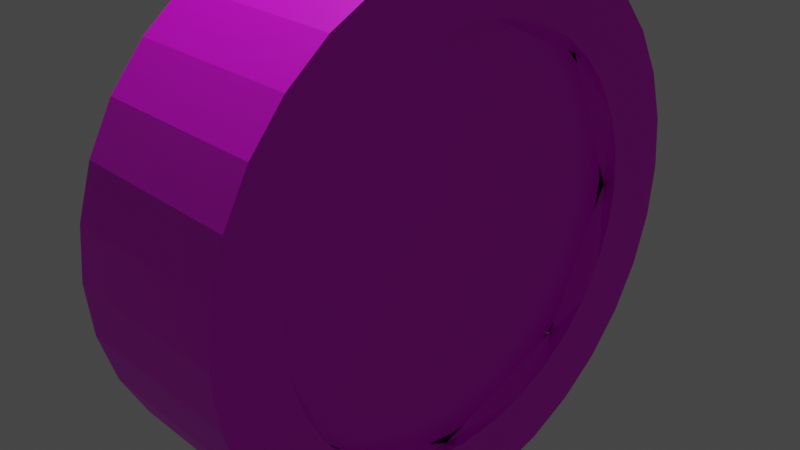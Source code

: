 # Source: Player.blend  (saved by Blender 3.2.14; exported with 4.5.12 LTS)
import bpy
from mathutils import Matrix  # noqa: F401  (used for matrix-valued properties, if any)

bpy.ops.wm.read_factory_settings(use_empty=True)
scene = bpy.context.scene
scene.name = 'Scene'

# ---- collections
col_collection = bpy.data.collections.new('Collection'); scene.collection.children.link(col_collection)

# ---- images (referenced by path relative to the original .blend; pixels are not part of the script)
import os
ASSET_DIR = os.environ.get("B2B_ASSET_DIR", "")  # directory of the original .blend (textures are referenced by path, not embedded)
HERE = os.path.dirname(os.path.abspath(__file__))  # packed textures are extracted next to this script under _unpacked/

def load_image(name, relpath, width, height, colorspace="sRGB"):
    """Load a texture the original file referenced (path relative to the .blend, or extracted next to this script)."""
    p = next((c for c in (os.path.join(HERE, relpath), os.path.join(ASSET_DIR, relpath)) if relpath and os.path.exists(c)), "")
    if p:
        img = bpy.data.images.load(p, check_existing=True)
        img.name = name
    else:  # same state as the original file: an image datablock whose file is absent (Cycles renders it pink)
        img = bpy.data.images.new(name, width, height)
        img.source = "FILE"
        img.filepath = "//" + (relpath or name)
    img.colorspace_settings.name = colorspace
    return img
img_player = load_image('Player', 'Player.png', 1024, 1024, 'sRGB')

# ---- materials (node trees are filled in below, after node groups)
mat_x = bpy.data.materials.new('マテリアル')
mat_x.use_transparent_shadow = False

# ---- material node trees
mat_x.use_nodes = True; mat_x.node_tree.nodes.clear()
_N = mat_x.node_tree.nodes; _L = mat_x.node_tree.links
n0 = _N.new('ShaderNodeBsdfPrincipled'); n0.name = 'Principled BSDF'; n0.location = (10, 300)
n0.distribution = 'GGX'
n0.subsurface_method = 'RANDOM_WALK_SKIN'
n0.inputs[3].default_value = 1.45
n0.inputs[27].default_value = (0.0, 0.0, 0.0, 1.0)
n0.inputs[28].default_value = 1.0
n1 = _N.new('ShaderNodeOutputMaterial'); n1.name = 'Material Output'; n1.location = (300, 300)
n2 = _N.new('ShaderNodeTexImage'); n2.name = '画像テクスチャ'; n2.location = (-280, 275)
n2.image = img_player
_L.new(n0.outputs[0], n1.inputs[0])
_L.new(n2.outputs[0], n0.inputs[0])
n1.is_active_output = True

# ---- world
world_world = bpy.data.worlds.new('World'); scene.world = world_world
world_world.use_nodes = True; world_world.node_tree.nodes.clear()
_N = world_world.node_tree.nodes; _L = world_world.node_tree.links
n0 = _N.new('ShaderNodeOutputWorld'); n0.name = 'World Output'; n0.location = (300, 300)
n1 = _N.new('ShaderNodeBackground'); n1.name = 'Background'; n1.location = (10, 300)
n1.inputs[0].default_value = (0.05088, 0.05088, 0.05088, 1.0)
_L.new(n1.outputs[0], n0.inputs[0])
n0.is_active_output = True
world_world.color = (0.05088, 0.05088, 0.05088)
world_world.use_sun_shadow = False
world_world.sun_shadow_jitter_overblur = 0.0

# ---- cameras
cam_camera = bpy.data.cameras.new('Camera')
cam_camera.clip_end = 100.0
cam_camera.ortho_scale = 7.314

# ---- lights
light_light = bpy.data.lights.new('Light', 'POINT')
light_light.transmission_factor = 0.0
light_light.energy = 1000.0
light_light.shadow_soft_size = 0.1
light_light.shadow_maximum_resolution = 0.006
light_light.use_absolute_resolution = True

# ---- meshes
me_003 = bpy.data.meshes.new('円柱.003')
me_003.from_pydata([(-3.424e-08, 0.7488, -0.8), (0.1461, 0.7344, -0.8), (-0.1461, 0.7344, -0.8), (-0.2865, 0.6918, -0.8), (-0.416, 0.6226, -0.8), (-0.5295, 0.5295, -0.8), (-0.6226, 0.416, -0.8), (-0.7344, 0.1461, -0.8), (-0.7488, 1.192e-08, -0.8), (-0.7344, -0.1461, -0.8), (-0.6918, -0.2865, -0.8), (-0.6226, -0.416, -0.8), (-0.5295, -0.5295, -0.8), (-0.416, -0.6226, -0.8), (-0.1461, -0.7344, -0.8), (-7.465e-08, -0.7488, -0.8), (0.1461, -0.7344, -0.8), (0.2865, -0.6918, -0.8), (0.416, -0.6226, -0.8), (0.5295, -0.5295, -0.8), (0.6226, -0.416, -0.8), (0.6918, -0.2865, -0.8), (0.7344, -0.1461, -0.8), (0.7488, -3.619e-08, -0.8), (0.7344, 0.1461, -0.8), (0.6918, 0.2865, -0.8), (0.6226, 0.416, -0.8), (0.5295, 0.5295, -0.8), (0.416, 0.6226, -0.8), (0.2865, 0.6918, -0.8), (-3.197e-08, 0.7488, -1.0), (-3.197e-08, 0.7488, 1.0), (0.1461, 0.7344, -1.0), (0.1461, 0.7344, 1.0), (0.2865, 0.6918, -1.0), (0.2865, 0.6918, 1.0), (0.416, 0.6226, -1.0), (0.416, 0.6226, 1.0), (0.5295, 0.5295, -1.0), (0.5295, 0.5295, 1.0), (0.6226, 0.416, -1.0), (0.6226, 0.416, 1.0), (0.6918, 0.2865, -1.0), (0.6918, 0.2865, 1.0), (0.7344, 0.1461, -1.0), (0.7344, 0.1461, 1.0), (0.7488, -3.619e-08, -1.0), (0.7488, -3.619e-08, 1.0), (0.7344, -0.1461, -1.0), (0.7344, -0.1461, 1.0), (0.6918, -0.2865, -1.0), (0.6918, -0.2865, 1.0), (0.6226, -0.416, -1.0), (0.6226, -0.416, 1.0), (0.5295, -0.5295, -1.0), (0.5295, -0.5295, 1.0), (0.416, -0.6226, -1.0), (0.416, -0.6226, 1.0), (0.2865, -0.6918, -1.0), (0.2865, -0.6918, 1.0), (0.1461, -0.7344, -1.0), (0.1461, -0.7344, 1.0), (-7.238e-08, -0.7488, -1.0), (-7.238e-08, -0.7488, 1.0), (-0.1461, -0.7344, -1.0), (-0.1461, -0.7344, 1.0), (-0.2865, -0.6918, -1.0), (-0.2865, -0.6918, 1.0), (-0.416, -0.6226, -1.0), (-0.416, -0.6226, 1.0), (-0.5295, -0.5295, -1.0), (-0.5295, -0.5295, 1.0), (-0.6226, -0.416, -1.0), (-0.6226, -0.416, 1.0), (-0.6918, -0.2865, -1.0), (-0.6918, -0.2865, 1.0), (-0.7344, -0.1461, -1.0), (-0.7344, -0.1461, 1.0), (-0.7488, 1.192e-08, -1.0), (-0.7488, 1.192e-08, 1.0), (-0.7344, 0.1461, -1.0), (-0.7344, 0.1461, 1.0), (-0.6918, 0.2865, -1.0), (-0.6918, 0.2865, 1.0), (-0.6226, 0.416, -1.0), (-0.6226, 0.416, 1.0), (-0.5295, 0.5295, -1.0), (-0.5295, 0.5295, 1.0), (-0.416, 0.6226, -1.0), (-0.416, 0.6226, 1.0), (-0.2865, 0.6918, -1.0), (-0.2865, 0.6918, 1.0), (-0.1461, 0.7344, -1.0), (-0.1461, 0.7344, 1.0), (-8.882e-16, 1.0, -1.0), (0.1951, 0.9808, -1.0), (0.1951, 0.9808, 1.0), (8.882e-16, 1.0, 1.0), (0.3827, 0.9239, -1.0), (0.3827, 0.9239, 1.0), (0.5556, 0.8315, -1.0), (0.5556, 0.8315, 1.0), (0.7071, 0.7071, -1.0), (0.7071, 0.7071, 1.0), (0.8315, 0.5556, -1.0), (0.8315, 0.5556, 1.0), (0.9239, 0.3827, -1.0), (0.9239, 0.3827, 1.0), (0.9808, 0.1951, -1.0), (0.9808, 0.1951, 1.0), (1.0, -4.371e-08, -1.0), (1.0, -4.371e-08, 1.0), (0.9808, -0.1951, -1.0), (0.9808, -0.1951, 1.0), (0.9239, -0.3827, -1.0), (0.9239, -0.3827, 1.0), (0.8315, -0.5556, -1.0), (0.8315, -0.5556, 1.0), (0.7071, -0.7071, -1.0), (0.7071, -0.7071, 1.0), (0.5556, -0.8315, -1.0), (0.5556, -0.8315, 1.0), (0.3827, -0.9239, -1.0), (0.3827, -0.9239, 1.0), (0.1951, -0.9808, -1.0), (0.1951, -0.9808, 1.0), (-8.742e-08, -1.0, -1.0), (-8.742e-08, -1.0, 1.0), (-0.1951, -0.9808, -1.0), (-0.1951, -0.9808, 1.0), (-0.3827, -0.9239, -1.0), (-0.3827, -0.9239, 1.0), (-0.5556, -0.8315, -1.0), (-0.5556, -0.8315, 1.0), (-0.7071, -0.7071, -1.0), (-0.7071, -0.7071, 1.0), (-0.8315, -0.5556, -1.0), (-0.8315, -0.5556, 1.0), (-0.9239, -0.3827, -1.0), (-0.9239, -0.3827, 1.0), (-0.9808, -0.1951, -1.0), (-0.9808, -0.1951, 1.0), (-1.0, 1.192e-08, -1.0), (-1.0, 1.192e-08, 1.0), (-0.9808, 0.1951, -1.0), (-0.9808, 0.1951, 1.0), (-0.9239, 0.3827, -1.0), (-0.9239, 0.3827, 1.0), (-0.8315, 0.5556, -1.0), (-0.8315, 0.5556, 1.0), (-0.7071, 0.7071, -1.0), (-0.7071, 0.7071, 1.0), (-0.5556, 0.8315, -1.0), (-0.5556, 0.8315, 1.0), (-0.3827, 0.9239, -1.0), (-0.3827, 0.9239, 1.0), (-0.1951, 0.9808, -1.0), (-0.1951, 0.9808, 1.0), (-3.197e-08, 0.7488, -1.0), (-3.197e-08, 0.7488, 1.0), (0.1461, 0.7344, -1.0), (0.1461, 0.7344, 1.0), (0.2865, 0.6918, -1.0), (0.2865, 0.6918, 1.0), (0.416, 0.6226, -1.0), (0.416, 0.6226, 1.0), (0.5295, 0.5295, -1.0), (0.5295, 0.5295, 1.0), (0.6226, 0.416, -1.0), (0.6226, 0.416, 1.0), (0.6918, 0.2865, -1.0), (0.6918, 0.2865, 1.0), (0.7344, 0.1461, -1.0), (0.7344, 0.1461, 1.0), (0.7488, -3.619e-08, -1.0), (0.7488, -3.619e-08, 1.0), (0.7344, -0.1461, -1.0), (0.7344, -0.1461, 1.0), (0.6918, -0.2865, -1.0), (0.6918, -0.2865, 1.0), (0.6226, -0.416, -1.0), (0.6226, -0.416, 1.0), (0.5295, -0.5295, -1.0), (0.5295, -0.5295, 1.0), (0.416, -0.6226, -1.0), (0.416, -0.6226, 1.0), (0.2865, -0.6918, -1.0), (0.2865, -0.6918, 1.0), (0.1461, -0.7344, -1.0), (0.1461, -0.7344, 1.0), (-7.238e-08, -0.7488, -1.0), (-7.238e-08, -0.7488, 1.0), (-0.1461, -0.7344, -1.0), (-0.1461, -0.7344, 1.0), (-0.2865, -0.6918, -1.0), (-0.2865, -0.6918, 1.0), (-0.416, -0.6226, -1.0), (-0.416, -0.6226, 1.0), (-0.5295, -0.5295, -1.0), (-0.5295, -0.5295, 1.0), (-0.6226, -0.416, -1.0), (-0.6226, -0.416, 1.0), (-0.6918, -0.2865, -1.0), (-0.6918, -0.2865, 1.0), (-0.7344, -0.1461, -1.0), (-0.7344, -0.1461, 1.0), (-0.7488, 1.192e-08, -1.0), (-0.7488, 1.192e-08, 1.0), (-0.7344, 0.1461, -1.0), (-0.7344, 0.1461, 1.0), (-0.6918, 0.2865, -1.0), (-0.6918, 0.2865, 1.0), (-0.6226, 0.416, -1.0), (-0.6226, 0.416, 1.0), (-0.5295, 0.5295, -1.0), (-0.5295, 0.5295, 1.0), (-0.416, 0.6226, -1.0), (-0.416, 0.6226, 1.0), (-0.2865, 0.6918, -1.0), (-0.2865, 0.6918, 1.0), (-0.1461, 0.7344, -1.0), (-0.1461, 0.7344, 1.0), (-1.776e-15, 1.0, -1.0), (0.1951, 0.9808, -1.0), (0.1951, 0.9808, 1.0), (1.776e-15, 1.0, 1.0), (0.3827, 0.9239, -1.0), (0.3827, 0.9239, 1.0), (0.5556, 0.8315, -1.0), (0.5556, 0.8315, 1.0), (0.7071, 0.7071, -1.0), (0.7071, 0.7071, 1.0), (0.8315, 0.5556, -1.0), (0.8315, 0.5556, 1.0), (0.9239, 0.3827, -1.0), (0.9239, 0.3827, 1.0), (0.9808, 0.1951, -1.0), (0.9808, 0.1951, 1.0), (1.0, -4.371e-08, -1.0), (1.0, -4.371e-08, 1.0), (0.9808, -0.1951, -1.0), (0.9808, -0.1951, 1.0), (0.9239, -0.3827, -1.0), (0.9239, -0.3827, 1.0), (0.8315, -0.5556, -1.0), (0.8315, -0.5556, 1.0), (0.7071, -0.7071, -1.0), (0.7071, -0.7071, 1.0), (0.5556, -0.8315, -1.0), (0.5556, -0.8315, 1.0), (0.3827, -0.9239, -1.0), (0.3827, -0.9239, 1.0), (0.1951, -0.9808, -1.0), (0.1951, -0.9808, 1.0), (-8.742e-08, -1.0, -1.0), (-8.742e-08, -1.0, 1.0), (-0.1951, -0.9808, -1.0), (-0.1951, -0.9808, 1.0), (-0.3827, -0.9239, -1.0), (-0.3827, -0.9239, 1.0), (-0.5556, -0.8315, -1.0), (-0.5556, -0.8315, 1.0), (-0.7071, -0.7071, -1.0), (-0.7071, -0.7071, 1.0), (-0.8315, -0.5556, -1.0), (-0.8315, -0.5556, 1.0), (-0.9239, -0.3827, -1.0), (-0.9239, -0.3827, 1.0), (-0.9808, -0.1951, -1.0), (-0.9808, -0.1951, 1.0), (-1.0, 1.192e-08, -1.0), (-1.0, 1.192e-08, 1.0), (-0.9808, 0.1951, -1.0), (-0.9808, 0.1951, 1.0), (-0.9239, 0.3827, -1.0), (-0.9239, 0.3827, 1.0), (-0.8315, 0.5556, -1.0), (-0.8315, 0.5556, 1.0), (-0.7071, 0.7071, -1.0), (-0.7071, 0.7071, 1.0), (-0.5556, 0.8315, -1.0), (-0.5556, 0.8315, 1.0), (-0.3827, 0.9239, -1.0), (-0.3827, 0.9239, 1.0), (-0.1951, 0.9808, -1.0), (-0.1951, 0.9808, 1.0), (-3.424e-08, 0.7488, -0.8), (0.1461, 0.7344, -0.8), (0.2865, 0.6918, -0.8), (0.416, 0.6226, -0.8), (0.5295, 0.5295, -0.8), (0.6226, 0.416, -0.8), (0.6918, 0.2865, -0.8), (0.7344, 0.1461, -0.8), (0.7488, -3.619e-08, -0.8), (0.7344, -0.1461, -0.8), (0.6918, -0.2865, -0.8), (0.6226, -0.416, -0.8), (0.5295, -0.5295, -0.8), (0.416, -0.6226, -0.8), (0.2865, -0.6918, -0.8), (0.1461, -0.7344, -0.8), (-7.465e-08, -0.7488, -0.8), (-0.1461, -0.7344, -0.8), (-0.2865, -0.6918, -0.8), (-0.416, -0.6226, -0.8), (-0.5295, -0.5295, -0.8), (-0.6226, -0.416, -0.8), (-0.6918, -0.2865, -0.8), (-0.7344, -0.1461, -0.8), (-0.7488, 1.192e-08, -0.8), (-0.7344, 0.1461, -0.8), (-0.6918, 0.2865, -0.8), (-0.6226, 0.416, -0.8), (-0.5295, 0.5295, -0.8), (-0.416, 0.6226, -0.8), (-0.2865, 0.6918, -0.8), (-0.1461, 0.7344, -0.8), (0.1461, 0.7344, 0.8), (-3.424e-08, 0.7488, 0.8), (0.2865, 0.6918, 0.8), (0.416, 0.6226, 0.8), (0.5295, 0.5295, 0.8), (0.6226, 0.416, 0.8), (0.6918, 0.2865, 0.8), (0.7344, 0.1461, 0.8), (0.7488, -3.619e-08, 0.8), (0.7344, -0.1461, 0.8), (0.6918, -0.2865, 0.8), (0.6226, -0.416, 0.8), (0.5295, -0.5295, 0.8), (0.416, -0.6226, 0.8), (0.2865, -0.6918, 0.8), (0.1461, -0.7344, 0.8), (-7.465e-08, -0.7488, 0.8), (-0.1461, -0.7344, 0.8), (-0.2865, -0.6918, 0.8), (-0.416, -0.6226, 0.8), (-0.5295, -0.5295, 0.8), (-0.6226, -0.416, 0.8), (-0.6918, -0.2865, 0.8), (-0.7344, -0.1461, 0.8), (-0.7488, 1.192e-08, 0.8), (-0.7344, 0.1461, 0.8), (-0.6918, 0.2865, 0.8), (-0.6226, 0.416, 0.8), (-0.5295, 0.5295, 0.8), (-0.416, 0.6226, 0.8), (-0.2865, 0.6918, 0.8), (-0.1461, 0.7344, 0.8), (-0.6226, 0.416, -0.8), (-0.6918, 0.2865, -0.8), (-0.7344, 0.1461, -0.8), (-0.416, -0.6226, -0.8), (-0.2865, -0.6918, -0.8), (-0.1461, -0.7344, -0.8), (0.1461, 0.7344, 0.8), (-3.424e-08, 0.7488, 0.8), (0.2865, 0.6918, 0.8), (0.416, 0.6226, 0.8), (0.5295, 0.5295, 0.8), (0.6226, 0.416, 0.8), (0.6918, 0.2865, 0.8), (0.7344, 0.1461, 0.8), (0.7488, -3.619e-08, 0.8), (0.7344, -0.1461, 0.8), (0.6918, -0.2865, 0.8), (0.6226, -0.416, 0.8), (0.5295, -0.5295, 0.8), (0.416, -0.6226, 0.8), (0.2865, -0.6918, 0.8), (0.1461, -0.7344, 0.8), (-7.465e-08, -0.7488, 0.8), (-0.1461, -0.7344, 0.8), (-0.2865, -0.6918, 0.8), (-0.416, -0.6226, 0.8), (-0.5295, -0.5295, 0.8), (-0.6226, -0.416, 0.8), (-0.6918, -0.2865, 0.8), (-0.7344, -0.1461, 0.8), (-0.7488, 1.192e-08, 0.8), (-0.7344, 0.1461, 0.8), (-0.6918, 0.2865, 0.8), (-0.6226, 0.416, 0.8), (-0.5295, 0.5295, 0.8), (-0.416, 0.6226, 0.8), (-0.2865, 0.6918, 0.8), (-0.1461, 0.7344, 0.8), (-1.776e-15, 1.0, -1.0), (0.1951, 0.9808, -1.0), (0.1951, 0.9808, 1.0), (1.776e-15, 1.0, 1.0), (0.3827, 0.9239, -1.0), (0.3827, 0.9239, 1.0), (0.5556, 0.8315, -1.0), (0.5556, 0.8315, 1.0), (0.7071, 0.7071, -1.0), (0.7071, 0.7071, 1.0), (0.8315, 0.5556, -1.0), (0.8315, 0.5556, 1.0), (0.9239, 0.3827, -1.0), (0.9239, 0.3827, 1.0), (0.9808, 0.1951, -1.0), (0.9808, 0.1951, 1.0), (1.0, -4.371e-08, -1.0), (1.0, -4.371e-08, 1.0), (0.9808, -0.1951, -1.0), (0.9808, -0.1951, 1.0), (0.9239, -0.3827, -1.0), (0.9239, -0.3827, 1.0), (0.8315, -0.5556, -1.0), (0.8315, -0.5556, 1.0), (0.7071, -0.7071, -1.0), (0.7071, -0.7071, 1.0), (0.5556, -0.8315, -1.0), (0.5556, -0.8315, 1.0), (0.3827, -0.9239, -1.0), (0.3827, -0.9239, 1.0), (0.1951, -0.9808, -1.0), (0.1951, -0.9808, 1.0), (-8.742e-08, -1.0, -1.0), (-8.742e-08, -1.0, 1.0), (-0.1951, -0.9808, -1.0), (-0.1951, -0.9808, 1.0), (-0.3827, -0.9239, -1.0), (-0.3827, -0.9239, 1.0), (-0.5556, -0.8315, -1.0), (-0.5556, -0.8315, 1.0), (-0.7071, -0.7071, -1.0), (-0.7071, -0.7071, 1.0), (-0.8315, -0.5556, -1.0), (-0.8315, -0.5556, 1.0), (-0.9239, -0.3827, -1.0), (-0.9239, -0.3827, 1.0), (-0.9808, -0.1951, -1.0), (-0.9808, -0.1951, 1.0), (-1.0, 1.192e-08, -1.0), (-1.0, 1.192e-08, 1.0), (-0.9808, 0.1951, -1.0), (-0.9808, 0.1951, 1.0), (-0.9239, 0.3827, -1.0), (-0.9239, 0.3827, 1.0), (-0.8315, 0.5556, -1.0), (-0.8315, 0.5556, 1.0), (-0.7071, 0.7071, -1.0), (-0.7071, 0.7071, 1.0), (-0.5556, 0.8315, -1.0), (-0.5556, 0.8315, 1.0), (-0.3827, 0.9239, -1.0), (-0.3827, 0.9239, 1.0), (-0.1951, 0.9808, -1.0), (-0.1951, 0.9808, 1.0)], [], [(2, 28, 16, 9), (2, 0, 1), (1, 29, 28), (28, 27, 26), (26, 25, 24), (24, 23, 22), (22, 21, 20), (20, 19, 16), (19, 18, 16), (18, 17, 16), (16, 15, 14), (13, 12, 9), (12, 11, 9), (11, 10, 9), (9, 8, 7), (6, 5, 4), (4, 3, 2), (2, 1, 28), (28, 26, 24), (24, 22, 16), (22, 20, 16), (16, 14, 9), (14, 13, 9), (9, 7, 2), (7, 6, 2), (6, 4, 2), (28, 24, 16), (245, 247, 246, 244), (160, 223, 226, 162), (215, 279, 277, 213), (84, 82, 146, 148), (185, 187, 251, 249), (35, 37, 101, 99), (61, 125, 123, 59), (180, 244, 246, 182), (50, 114, 116, 52), (47, 49, 113, 111), (30, 94, 95, 32), (53, 117, 115, 51), (64, 62, 126, 128), (181, 183, 247, 245), (212, 276, 278, 214), (188, 252, 254, 190), (208, 272, 274, 210), (38, 102, 104, 40), (171, 235, 233, 169), (206, 204, 268, 270), (69, 133, 131, 67), (184, 248, 250, 186), (178, 176, 240, 242), (74, 138, 140, 76), (41, 105, 103, 39), (86, 150, 152, 88), (163, 227, 224, 161), (73, 137, 135, 71), (89, 153, 151, 87), (60, 58, 122, 124), (31, 33, 96, 97), (34, 98, 100, 36), (233, 235, 234, 232), (193, 335, 336, 195), (241, 243, 242, 240), (197, 337, 338, 199), (253, 255, 254, 252), (196, 260, 262, 198), (257, 259, 258, 256), (261, 263, 262, 260), (265, 267, 266, 264), (269, 271, 270, 268), (273, 275, 274, 272), (277, 279, 278, 276), (281, 283, 282, 280), (207, 342, 343, 209), (216, 315, 314, 214), (224, 227, 226, 223), (285, 225, 222, 284), (83, 85, 149, 147), (90, 154, 156, 92), (209, 211, 275, 273), (45, 109, 107, 43), (207, 271, 269, 205), (167, 231, 229, 165), (175, 239, 237, 173), (189, 191, 255, 253), (44, 42, 106, 108), (200, 264, 266, 202), (56, 54, 118, 120), (170, 168, 232, 234), (197, 199, 263, 261), (219, 283, 281, 217), (159, 225, 285, 221), (192, 256, 258, 194), (195, 259, 257, 193), (65, 129, 127, 63), (57, 121, 119, 55), (220, 284, 222, 158), (203, 267, 265, 201), (174, 172, 236, 238), (46, 110, 112, 48), (164, 228, 230, 166), (79, 81, 145, 143), (78, 142, 144, 80), (91, 93, 157, 155), (72, 70, 134, 136), (66, 130, 132, 68), (218, 216, 280, 282), (75, 77, 141, 139), (179, 243, 241, 177), (176, 295, 294, 174), (190, 302, 301, 188), (204, 309, 308, 202), (164, 289, 288, 162), (218, 316, 315, 216), (178, 296, 295, 176), (192, 303, 302, 190), (206, 310, 309, 204), (166, 290, 289, 164), (220, 317, 316, 218), (180, 297, 296, 178), (194, 304, 303, 192), (208, 311, 310, 206), (168, 291, 290, 166), (158, 286, 317, 220), (182, 298, 297, 180), (196, 305, 304, 194), (210, 312, 311, 208), (170, 292, 291, 168), (184, 299, 298, 182), (198, 306, 305, 196), (212, 313, 312, 210), (172, 293, 292, 170), (186, 300, 299, 184), (200, 307, 306, 198), (160, 287, 286, 158), (214, 314, 313, 212), (174, 294, 293, 172), (188, 301, 300, 186), (202, 308, 307, 200), (162, 288, 287, 160), (167, 322, 323, 169), (221, 349, 319, 159), (181, 329, 330, 183), (195, 336, 337, 197), (209, 343, 344, 211), (169, 323, 324, 171), (183, 330, 331, 185), (249, 251, 250, 248), (211, 344, 345, 213), (237, 239, 238, 236), (185, 331, 332, 187), (199, 338, 339, 201), (159, 319, 318, 161), (213, 345, 346, 215), (173, 325, 326, 175), (187, 332, 333, 189), (201, 339, 340, 203), (161, 318, 320, 163), (215, 346, 347, 217), (175, 326, 327, 177), (189, 333, 334, 191), (203, 340, 341, 205), (163, 320, 321, 165), (217, 347, 348, 219), (177, 327, 328, 179), (191, 334, 335, 193), (205, 341, 342, 207), (165, 321, 322, 167), (219, 348, 349, 221), (179, 328, 329, 181), (171, 324, 325, 173), (355, 354, 353), (352, 351, 350), (229, 231, 230, 228), (358, 382, 374, 366), (358, 356, 386), (356, 357, 386), (357, 387, 386), (386, 385, 384), (384, 383, 386), (383, 382, 386), (382, 381, 380), (380, 379, 382), (379, 378, 382), (378, 377, 376), (376, 375, 374), (374, 373, 372), (372, 371, 374), (371, 370, 374), (370, 369, 368), (368, 367, 366), (366, 365, 362), (365, 364, 362), (364, 363, 362), (362, 361, 360), (360, 359, 358), (378, 376, 374), (370, 368, 374), (368, 366, 374), (362, 360, 366), (360, 358, 366), (358, 386, 382), (382, 378, 374), (393, 395, 394, 392), (397, 399, 398, 396), (401, 403, 402, 400), (405, 407, 406, 404), (409, 411, 410, 408), (413, 415, 414, 412), (417, 419, 418, 416), (421, 423, 422, 420), (425, 427, 426, 424), (429, 431, 430, 428), (433, 435, 434, 432), (437, 439, 438, 436), (441, 443, 442, 440), (445, 447, 446, 444), (449, 451, 450, 448), (391, 390, 389, 388)])
_uv = me_003.uv_layers.new(name='UVマップ')
_uv.uv.foreach_set('vector', [0.8381, 0.4469, 0.7498, 0.4645, 0.7075, 0.2515, 0.8705, 0.2839, 0.8381, 0.4469, 0.8177, 0.4578, 0.7957, 0.4645, 0.7957, 0.4645, 0.7728, 0.4668, 0.7498, 0.4645, 0.7498, 0.4645, 0.7278, 0.4578, 0.7075, 0.4469, 0.7075, 0.4469, 0.6896, 0.4323, 0.675, 0.4145, 0.675, 0.4145, 0.6642, 0.3942, 0.6575, 0.3721, 0.6575, 0.3721, 0.6552, 0.3492, 0.6575, 0.3263, 0.6575, 0.3263, 0.6642, 0.3042, 0.7075, 0.2515, 0.6642, 0.3042, 0.675, 0.2839, 0.7075, 0.2515, 0.675, 0.2839, 0.6896, 0.2661, 0.7075, 0.2515, 0.7075, 0.2515, 0.7278, 0.2406, 0.7498, 0.2339, 0.7957, 0.2339, 0.8177, 0.2406, 0.8705, 0.2839, 0.8177, 0.2406, 0.8381, 0.2515, 0.8705, 0.2839, 0.8381, 0.2515, 0.8559, 0.2661, 0.8705, 0.2839, 0.8705, 0.2839, 0.8813, 0.3042, 0.888, 0.3263, 0.888, 0.3721, 0.8813, 0.3942, 0.8705, 0.4145, 0.8705, 0.4145, 0.8559, 0.4323, 0.8381, 0.4469, 0.8381, 0.4469, 0.7957, 0.4645, 0.7498, 0.4645, 0.7498, 0.4645, 0.7075, 0.4469, 0.675, 0.4145, 0.675, 0.4145, 0.6575, 0.3721, 0.7075, 0.2515, 0.6575, 0.3721, 0.6575, 0.3263, 0.7075, 0.2515, 0.7075, 0.2515, 0.7498, 0.2339, 0.8705, 0.2839, 0.7498, 0.2339, 0.7957, 0.2339, 0.8705, 0.2839, 0.8705, 0.2839, 0.888, 0.3263, 0.8381, 0.4469, 0.888, 0.3263, 0.888, 0.3721, 0.8381, 0.4469, 0.888, 0.3721, 0.8705, 0.4145, 0.8381, 0.4469, 0.7498, 0.4645, 0.675, 0.4145, 0.7075, 0.2515, 0.3699, 0.397, 0.3795, 0.3948, 0.3804, 0.5036, 0.3702, 0.4997, 0.276, 0.5164, 0.2709, 0.5001, 0.2824, 0.4974, 0.2864, 0.5128, 0.2354, 0.3378, 0.2091, 0.3617, 0.188, 0.3462, 0.2231, 0.3162, 0.8745, 0.4668, 0.8975, 0.4668, 0.9014, 0.506, 0.8706, 0.506, 0.383, 0.3766, 0.3917, 0.3702, 0.4018, 0.3866, 0.3902, 0.3913, 0.3924, 0.9654, 0.3924, 0.9423, 0.4317, 0.9385, 0.4317, 0.9692, 0.6591, 0.8592, 0.6552, 0.8199, 0.686, 0.8199, 0.6821, 0.8592, 0.365, 0.5129, 0.3702, 0.4997, 0.3804, 0.5036, 0.3734, 0.5179, 0.836, 0.4668, 0.8398, 0.506, 0.8091, 0.506, 0.8129, 0.4668, 0.0, 0.9654, 0.0, 0.9423, 0.03924, 0.9385, 0.03924, 0.9692, 0.7848, 0.9346, 0.7456, 0.9385, 0.7456, 0.9077, 0.7848, 0.9116, 0.8129, 0.8592, 0.8091, 0.8199, 0.8398, 0.8199, 0.836, 0.8592, 0.3924, 0.9731, 0.3924, 0.9961, 0.3532, 1.0, 0.3532, 0.9692, 0.3661, 0.3839, 0.3744, 0.3808, 0.3795, 0.3948, 0.3699, 0.397, 0.2026, 0.5761, 0.1725, 0.5455, 0.1955, 0.5301, 0.2159, 0.5587, 0.4011, 0.5434, 0.4177, 0.5251, 0.4334, 0.5362, 0.4118, 0.5577, 0.1903, 0.6397, 0.1078, 0.6158, 0.1442, 0.5699, 0.1898, 0.6, 0.8052, 0.4668, 0.8091, 0.506, 0.7783, 0.506, 0.7822, 0.4668, 0.3256, 0.3927, 0.3272, 0.4044, 0.3179, 0.4054, 0.3175, 0.3933, 0.2059, 0.7034, 0.2736, 0.8103, 0.0, 0.8461, 0.0592, 0.706, 0.3924, 0.8808, 0.4317, 0.8769, 0.4317, 0.9077, 0.3924, 0.9038, 0.3821, 0.5242, 0.3917, 0.5092, 0.4037, 0.5157, 0.3911, 0.5328, 0.3568, 0.5094, 0.3486, 0.5072, 0.351, 0.4946, 0.3605, 0.4968, 0.7437, 0.4668, 0.7475, 0.506, 0.7168, 0.506, 0.7206, 0.4668, 0.7822, 0.8592, 0.7783, 0.8199, 0.8091, 0.8199, 0.8052, 0.8592, 0.3924, 0.9346, 0.3532, 0.9385, 0.3532, 0.9077, 0.3924, 0.9116, 0.293, 0.3902, 0.2891, 0.4031, 0.2789, 0.4006, 0.2846, 0.3867, 0.8437, 0.8592, 0.8398, 0.8199, 0.8706, 0.8199, 0.8668, 0.8592, 0.0, 0.9116, 0.03924, 0.9077, 0.03924, 0.9385, 0.0, 0.9346, 0.6591, 0.4668, 0.6821, 0.4668, 0.686, 0.506, 0.6552, 0.506, 0.3924, 0.9346, 0.3924, 0.9116, 0.4317, 0.9077, 0.4317, 0.9385, 0.7848, 0.9654, 0.7456, 0.9692, 0.7456, 0.9385, 0.7848, 0.9423, 0.3179, 0.4054, 0.3272, 0.4044, 0.3232, 0.4927, 0.3136, 0.493, 0.4192, 0.3324, 0.392, 0.3249, 0.3908, 0.305, 0.4282, 0.3093, 0.3531, 0.3993, 0.3611, 0.3983, 0.3605, 0.4968, 0.351, 0.4946, 0.4357, 0.2766, 0.3847, 0.2793, 0.371, 0.2477, 0.4385, 0.2282, 0.4151, 0.3792, 0.43, 0.3698, 0.4334, 0.5362, 0.4177, 0.5251, 0.4483, 0.6298, 0.5014, 0.5971, 0.535, 0.6338, 0.4543, 0.6692, 0.4478, 0.3569, 0.4701, 0.3356, 0.4741, 0.5704, 0.4519, 0.5509, 0.4978, 0.3037, 0.5326, 0.2622, 0.535, 0.6338, 0.5014, 0.5971, 0.5819, 0.1773, 0.6552, 0.0, 0.6552, 0.8182, 0.5829, 0.7052, 0.004778, 0.1354, 0.07649, 0.2252, 0.0592, 0.706, 0.0, 0.8461, 0.1259, 0.2864, 0.161, 0.3221, 0.1442, 0.5699, 0.1078, 0.6158, 0.188, 0.3462, 0.2091, 0.3617, 0.1955, 0.5301, 0.1725, 0.5455, 0.2272, 0.375, 0.2423, 0.3839, 0.2303, 0.5141, 0.2142, 0.521, 0.1961, 0.19, 0.2712, 0.2215, 0.2589, 0.2509, 0.1993, 0.2485, 0.229, 0.5452, 0.2444, 0.5612, 0.2371, 0.5751, 0.2159, 0.5587, 0.2789, 0.4006, 0.2891, 0.4031, 0.2824, 0.4974, 0.2709, 0.5001, 0.2559, 0.3915, 0.2678, 0.3965, 0.2585, 0.5035, 0.2451, 0.5081, 0.8975, 0.8592, 0.8745, 0.8592, 0.8706, 0.8199, 0.9014, 0.8199, 0.7129, 0.4668, 0.7168, 0.506, 0.686, 0.506, 0.6899, 0.4668, 0.1993, 0.2485, 0.2104, 0.2882, 0.161, 0.3221, 0.1259, 0.2864, 0.7514, 0.8592, 0.7475, 0.8199, 0.7783, 0.8199, 0.7744, 0.8592, 0.1961, 0.19, 0.07649, 0.2252, 0.004778, 0.1354, 0.2188, 0.07097, 0.3093, 0.3933, 0.3085, 0.4055, 0.299, 0.4049, 0.3012, 0.3922, 0.342, 0.3894, 0.3461, 0.3996, 0.3366, 0.4027, 0.3338, 0.391, 0.4008, 0.3616, 0.41, 0.3494, 0.43, 0.3698, 0.4151, 0.3792, 0.7514, 0.4668, 0.7744, 0.4668, 0.7783, 0.506, 0.7475, 0.506, 0.4458, 0.7223, 0.5829, 0.7052, 0.6552, 0.8182, 0.4034, 0.8191, 0.3924, 0.8808, 0.3924, 0.9038, 0.3532, 0.9077, 0.3532, 0.8769, 0.3237, 0.5056, 0.3149, 0.5067, 0.3136, 0.493, 0.3232, 0.4927, 0.4357, 0.2766, 0.4385, 0.2282, 0.5326, 0.2622, 0.4978, 0.3037, 0.2575, 0.3657, 0.2423, 0.3839, 0.2272, 0.375, 0.2469, 0.3533, 0.2761, 0.3818, 0.2678, 0.3965, 0.2559, 0.3915, 0.2671, 0.3747, 0.4235, 0.5759, 0.4519, 0.5509, 0.4741, 0.5704, 0.4362, 0.5995, 0.4282, 0.3093, 0.4701, 0.3356, 0.4478, 0.3569, 0.4192, 0.3324, 0.0, 0.9731, 0.03924, 0.9692, 0.03924, 1.0, 0.0, 0.9961, 1.867e-08, 0.8808, 0.03924, 0.8769, 0.03924, 0.9077, 0.0, 0.9038, 0.2536, 0.5271, 0.2451, 0.5081, 0.2585, 0.5035, 0.2651, 0.5211, 0.3653, 0.05264, 0.6552, 0.0, 0.5819, 0.1773, 0.4283, 0.1596, 0.3405, 0.5058, 0.3322, 0.5054, 0.3326, 0.4927, 0.3418, 0.4934, 0.3924, 0.9654, 0.3532, 0.9692, 0.3532, 0.9385, 0.3924, 0.9423, 0.2963, 0.51, 0.2933, 0.4954, 0.3036, 0.494, 0.3058, 0.508, 0.0, 0.8731, 0.0, 0.85, 0.03924, 0.8461, 0.03924, 0.8769, 0.3924, 0.8731, 0.3532, 0.8769, 0.3532, 0.8461, 0.3924, 0.85, 0.7129, 0.8592, 0.6899, 0.8592, 0.686, 0.8199, 0.7168, 0.8199, 0.8437, 0.4668, 0.8668, 0.4668, 0.8706, 0.506, 0.8398, 0.506, 0.7848, 0.9038, 0.7456, 0.9077, 0.7456, 0.8769, 0.7848, 0.8808, 0.2416, 0.5348, 0.229, 0.5452, 0.2142, 0.521, 0.2303, 0.5141, 0.7437, 0.8592, 0.7206, 0.8592, 0.7168, 0.8199, 0.7475, 0.8199, 0.358, 0.3862, 0.3611, 0.3983, 0.3531, 0.3993, 0.3499, 0.3877, 0.3486, 0.5072, 0.3464, 0.5169, 0.3395, 0.5158, 0.3405, 0.5058, 0.4118, 0.5577, 0.3901, 0.5692, 0.384, 0.5546, 0.4011, 0.5434, 0.2736, 0.8103, 0.3099, 0.6712, 0.345, 0.6763, 0.4034, 0.8191, 0.2963, 0.51, 0.2998, 0.522, 0.2909, 0.5253, 0.2864, 0.5128, 0.2416, 0.5348, 0.2532, 0.5501, 0.2444, 0.5612, 0.229, 0.5452, 0.3568, 0.5094, 0.3531, 0.5191, 0.3464, 0.5169, 0.3486, 0.5072, 0.4235, 0.5759, 0.3956, 0.5881, 0.3901, 0.5692, 0.4118, 0.5577, 0.2059, 0.7034, 0.2699, 0.6478, 0.3099, 0.6712, 0.2736, 0.8103, 0.3058, 0.508, 0.3084, 0.5196, 0.2998, 0.522, 0.2963, 0.51, 0.2536, 0.5271, 0.2626, 0.5415, 0.2532, 0.5501, 0.2416, 0.5348, 0.365, 0.5129, 0.3597, 0.5225, 0.3531, 0.5191, 0.3568, 0.5094, 0.4362, 0.5995, 0.4009, 0.6122, 0.3956, 0.5881, 0.4235, 0.5759, 0.1903, 0.6397, 0.2421, 0.6201, 0.2699, 0.6478, 0.2059, 0.7034, 0.3149, 0.5067, 0.3168, 0.5178, 0.3084, 0.5196, 0.3058, 0.508, 0.2651, 0.5211, 0.2721, 0.5348, 0.2626, 0.5415, 0.2536, 0.5271, 0.3734, 0.5179, 0.3661, 0.5275, 0.3597, 0.5225, 0.365, 0.5129, 0.4483, 0.6298, 0.4029, 0.637, 0.4009, 0.6122, 0.4362, 0.5995, 0.1898, 0.6, 0.2286, 0.5906, 0.2421, 0.6201, 0.1903, 0.6397, 0.3237, 0.5056, 0.3249, 0.5166, 0.3168, 0.5178, 0.3149, 0.5067, 0.3821, 0.5242, 0.3722, 0.5343, 0.3661, 0.5275, 0.3734, 0.5179, 0.4543, 0.6692, 0.3931, 0.6542, 0.4029, 0.637, 0.4483, 0.6298, 0.2026, 0.5761, 0.2325, 0.5916, 0.2286, 0.5906, 0.1898, 0.6, 0.3322, 0.5054, 0.3323, 0.5157, 0.3249, 0.5166, 0.3237, 0.5056, 0.3911, 0.5328, 0.3776, 0.5432, 0.3722, 0.5343, 0.3821, 0.5242, 0.4458, 0.7223, 0.3739, 0.6688, 0.3931, 0.6542, 0.4543, 0.6692, 0.276, 0.5164, 0.2817, 0.5295, 0.2721, 0.5348, 0.2651, 0.5211, 0.2159, 0.5587, 0.2371, 0.5751, 0.2325, 0.5916, 0.2026, 0.5761, 0.3405, 0.5058, 0.3395, 0.5158, 0.3323, 0.5157, 0.3322, 0.5054, 0.4011, 0.5434, 0.384, 0.5546, 0.3776, 0.5432, 0.3911, 0.5328, 0.4034, 0.8191, 0.345, 0.6763, 0.3739, 0.6688, 0.4458, 0.7223, 0.2864, 0.5128, 0.2909, 0.5253, 0.2817, 0.5295, 0.276, 0.5164, 0.3093, 0.3933, 0.3102, 0.3837, 0.3172, 0.3837, 0.3175, 0.3933, 0.2671, 0.3747, 0.279, 0.3646, 0.2846, 0.3719, 0.2761, 0.3818, 0.3661, 0.3839, 0.3622, 0.3738, 0.3692, 0.3707, 0.3744, 0.3808, 0.4282, 0.3093, 0.3908, 0.305, 0.3847, 0.2793, 0.4357, 0.2766, 0.1993, 0.2485, 0.2589, 0.2509, 0.2555, 0.2806, 0.2104, 0.2882, 0.3175, 0.3933, 0.3172, 0.3837, 0.3242, 0.383, 0.3256, 0.3927, 0.3744, 0.3808, 0.3692, 0.3707, 0.3758, 0.3662, 0.383, 0.3766, 0.3902, 0.3913, 0.4018, 0.3866, 0.4037, 0.5157, 0.3917, 0.5092, 0.2104, 0.2882, 0.2555, 0.2806, 0.2571, 0.3058, 0.2231, 0.3162, 0.3366, 0.4027, 0.3461, 0.3996, 0.3418, 0.4934, 0.3326, 0.4927, 0.383, 0.3766, 0.3758, 0.3662, 0.3817, 0.36, 0.3917, 0.3702, 0.4385, 0.2282, 0.371, 0.2477, 0.3505, 0.2159, 0.4283, 0.1596, 0.2761, 0.3818, 0.2846, 0.3719, 0.2905, 0.377, 0.2846, 0.3867, 0.2231, 0.3162, 0.2571, 0.3058, 0.2615, 0.326, 0.2354, 0.3378, 0.3338, 0.391, 0.3313, 0.3814, 0.3385, 0.3791, 0.342, 0.3894, 0.3917, 0.3702, 0.3817, 0.36, 0.3868, 0.3513, 0.4008, 0.3616, 0.4283, 0.1596, 0.3505, 0.2159, 0.3234, 0.1989, 0.3653, 0.05264, 0.2846, 0.3867, 0.2905, 0.377, 0.2968, 0.3806, 0.293, 0.3902, 0.2354, 0.3378, 0.2615, 0.326, 0.2671, 0.3419, 0.2469, 0.3533, 0.342, 0.3894, 0.3385, 0.3791, 0.3471, 0.3776, 0.3499, 0.3877, 0.4008, 0.3616, 0.3868, 0.3513, 0.3905, 0.3399, 0.41, 0.3494, 0.3653, 0.05264, 0.3234, 0.1989, 0.2939, 0.2011, 0.2188, 0.07097, 0.293, 0.3902, 0.2968, 0.3806, 0.3034, 0.3827, 0.3012, 0.3922, 0.2469, 0.3533, 0.2671, 0.3419, 0.2735, 0.3545, 0.2575, 0.3657, 0.3499, 0.3877, 0.3471, 0.3776, 0.3548, 0.3761, 0.358, 0.3862, 0.41, 0.3494, 0.3905, 0.3399, 0.392, 0.3249, 0.4192, 0.3324, 0.2188, 0.07097, 0.2939, 0.2011, 0.2712, 0.2215, 0.1961, 0.19, 0.3012, 0.3922, 0.3034, 0.3827, 0.3102, 0.3837, 0.3093, 0.3933, 0.2575, 0.3657, 0.2735, 0.3545, 0.279, 0.3646, 0.2671, 0.3747, 0.358, 0.3862, 0.3548, 0.3761, 0.3622, 0.3738, 0.3661, 0.3839, 0.3256, 0.3927, 0.3242, 0.383, 0.3313, 0.3814, 0.3338, 0.391, 0.8903, 0.2798, 0.888, 0.2569, 0.8903, 0.2339, 0.8903, 0.3257, 0.888, 0.3027, 0.8903, 0.2798, 0.299, 0.4049, 0.3085, 0.4055, 0.3036, 0.494, 0.2933, 0.4954, 0.7168, 0.2206, 0.6685, 0.06156, 0.8276, 0.01331, 0.8758, 0.1724, 0.7168, 0.2206, 0.6976, 0.2078, 0.6597, 0.1511, 0.6976, 0.2078, 0.6813, 0.1915, 0.6597, 0.1511, 0.6813, 0.1915, 0.6685, 0.1724, 0.6597, 0.1511, 0.6597, 0.1511, 0.6552, 0.1285, 0.6552, 0.1054, 0.6552, 0.1054, 0.6597, 0.08285, 0.6597, 0.1511, 0.6597, 0.08285, 0.6685, 0.06156, 0.6597, 0.1511, 0.6685, 0.06156, 0.6813, 0.04241, 0.6976, 0.02611, 0.6976, 0.02611, 0.7168, 0.01331, 0.6685, 0.06156, 0.7168, 0.01331, 0.7381, 0.004495, 0.6685, 0.06156, 0.7381, 0.004495, 0.7607, 1.867e-08, 0.7837, 0.0, 0.7837, 0.0, 0.8063, 0.004495, 0.8276, 0.01331, 0.8276, 0.01331, 0.8468, 0.02611, 0.863, 0.04241, 0.863, 0.04241, 0.8758, 0.06156, 0.8276, 0.01331, 0.8758, 0.06156, 0.8847, 0.08285, 0.8276, 0.01331, 0.8847, 0.08285, 0.8892, 0.1054, 0.8892, 0.1285, 0.8892, 0.1285, 0.8847, 0.1511, 0.8758, 0.1724, 0.8758, 0.1724, 0.863, 0.1915, 0.8063, 0.2294, 0.863, 0.1915, 0.8468, 0.2078, 0.8063, 0.2294, 0.8468, 0.2078, 0.8276, 0.2206, 0.8063, 0.2294, 0.8063, 0.2294, 0.7837, 0.2339, 0.7607, 0.2339, 0.7607, 0.2339, 0.7381, 0.2294, 0.7168, 0.2206, 0.7381, 0.004495, 0.7837, 0.0, 0.8276, 0.01331, 0.8847, 0.08285, 0.8892, 0.1285, 0.8276, 0.01331, 0.8892, 0.1285, 0.8758, 0.1724, 0.8276, 0.01331, 0.8063, 0.2294, 0.7607, 0.2339, 0.8758, 0.1724, 0.7607, 0.2339, 0.7168, 0.2206, 0.8758, 0.1724, 0.7168, 0.2206, 0.6597, 0.1511, 0.6685, 0.06156, 0.6685, 0.06156, 0.7381, 0.004495, 0.8276, 0.01331, 0.4317, 0.9692, 0.4317, 0.9385, 0.7456, 0.9385, 0.7456, 0.9692, 0.8091, 0.8199, 0.7783, 0.8199, 0.7783, 0.506, 0.8091, 0.506, 0.7783, 0.8199, 0.7475, 0.8199, 0.7475, 0.506, 0.7783, 0.506, 0.03924, 0.9692, 0.03924, 0.9385, 0.3532, 0.9385, 0.3532, 0.9692, 0.8398, 0.8199, 0.8091, 0.8199, 0.8091, 0.506, 0.8398, 0.506, 0.03924, 0.9077, 0.03924, 0.8769, 0.3532, 0.8769, 0.3532, 0.9077, 0.686, 0.8199, 0.6552, 0.8199, 0.6552, 0.506, 0.686, 0.506, 0.03924, 1.0, 0.03924, 0.9692, 0.3532, 0.9692, 0.3532, 1.0, 0.4317, 0.9077, 0.4317, 0.8769, 0.7456, 0.8769, 0.7456, 0.9077, 0.8706, 0.8199, 0.8398, 0.8199, 0.8398, 0.506, 0.8706, 0.506, 0.7475, 0.8199, 0.7168, 0.8199, 0.7168, 0.506, 0.7475, 0.506, 0.03924, 0.8769, 0.03924, 0.8461, 0.3532, 0.8461, 0.3532, 0.8769, 0.9014, 0.8199, 0.8706, 0.8199, 0.8706, 0.506, 0.9014, 0.506, 0.03924, 0.9385, 0.03924, 0.9077, 0.3532, 0.9077, 0.3532, 0.9385, 0.7168, 0.8199, 0.686, 0.8199, 0.686, 0.506, 0.7168, 0.506, 0.4317, 0.9385, 0.4317, 0.9077, 0.7456, 0.9077, 0.7456, 0.9385])
me_003.materials.append(mat_x)
me_003.update()

# ---- objects
ob_002 = bpy.data.objects.new('円柱.002', me_003)
ob_light = bpy.data.objects.new('Light', light_light)
ob_camera = bpy.data.objects.new('Camera', cam_camera)

# ---- transforms, parenting, visibility, modifiers, constraints
ob_002.location = (0.0, 0.0, 0.0)
ob_002.rotation_euler = (0.0, 1.571, 0.0)
ob_002.scale = (3.0, 3.0, 1.0)
ob_002.lineart.crease_threshold = 0.0
_m = ob_002.modifiers.new('デシメート', 'DECIMATE')
_m.ratio = 0.8
ob_light.location = (0.0, 0.0, 7.77)
ob_light.lock_rotations_4d = False
ob_light.empty_display_type = 'ARROWS'
ob_light.color = (0.0, 0.0, 0.0, 0.0)
ob_light.lineart.crease_threshold = 0.0
ob_camera.location = (7.359, -6.926, 4.958)
ob_camera.rotation_euler = (1.109, 0.0, 0.8149)
ob_camera.lock_rotations_4d = False
ob_camera.empty_display_type = 'ARROWS'
ob_camera.color = (0.0, 0.0, 0.0, 0.0)
ob_camera.display_type = 'WIRE'
ob_camera.lineart.crease_threshold = 0.0

# ---- collection membership
scene.collection.objects.link(ob_002)
col_collection.objects.link(ob_light)
col_collection.objects.link(ob_camera)

# ---- scene / render settings (as saved in the file)
scene.camera = ob_camera
scene.frame_start = 1; scene.frame_end = 250; scene.frame_set(1)
scene.render.engine = 'BLENDER_EEVEE_NEXT'
scene.cycles.use_denoising = False
scene.cycles.samples = 128
scene.cycles.sampling_pattern = 'TABULATED_SOBOL'
scene.cycles.use_adaptive_sampling = False
scene.cycles.use_light_tree = False
scene.view_settings.view_transform = 'Filmic'
bpy.context.view_layer.update()
